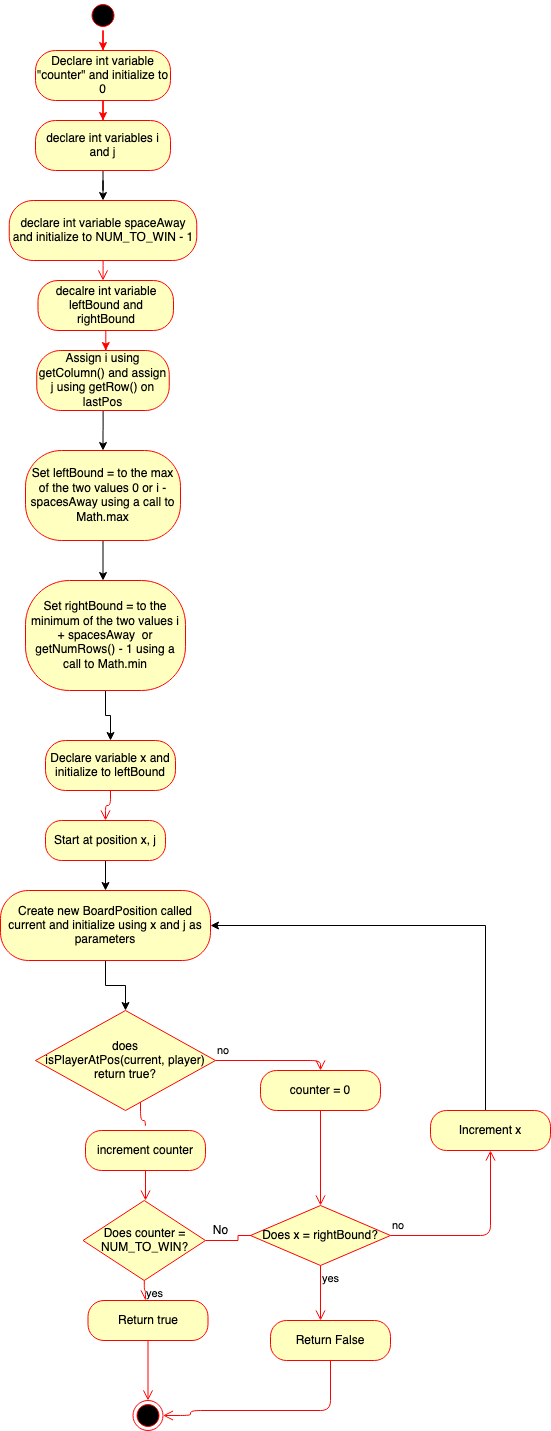

The diagram above was exported from draw.io. Its source (the exported page's mxGraphModel, read from the mxfile embedded in the PNG):
<mxGraphModel dx="907" dy="1013" grid="1" gridSize="10" guides="1" tooltips="1" connect="1" arrows="1" fold="1" page="1" pageScale="1" pageWidth="1100" pageHeight="1700" math="0" shadow="0">
  <root>
    <mxCell id="_jrgVlRXMivkTepo1Jeq-0" />
    <mxCell id="_jrgVlRXMivkTepo1Jeq-1" parent="_jrgVlRXMivkTepo1Jeq-0" />
    <mxCell id="9zd-nGMeVFntjWFUfr5h-0" style="edgeStyle=orthogonalEdgeStyle;rounded=0;orthogonalLoop=1;jettySize=auto;html=1;entryX=0.5;entryY=0;entryDx=0;entryDy=0;strokeColor=#FF0000;" parent="_jrgVlRXMivkTepo1Jeq-1" source="9zd-nGMeVFntjWFUfr5h-1" target="9zd-nGMeVFntjWFUfr5h-3" edge="1">
      <mxGeometry relative="1" as="geometry" />
    </mxCell>
    <mxCell id="9zd-nGMeVFntjWFUfr5h-1" value="" style="ellipse;html=1;shape=startState;fillColor=#000000;strokeColor=#ff0000;" parent="_jrgVlRXMivkTepo1Jeq-1" vertex="1">
      <mxGeometry x="282.5" y="20" width="30" height="30" as="geometry" />
    </mxCell>
    <mxCell id="9zd-nGMeVFntjWFUfr5h-2" value="" style="edgeStyle=orthogonalEdgeStyle;rounded=0;orthogonalLoop=1;jettySize=auto;html=1;entryX=0.5;entryY=0;entryDx=0;entryDy=0;strokeColor=#FF0000;" parent="_jrgVlRXMivkTepo1Jeq-1" source="9zd-nGMeVFntjWFUfr5h-3" target="9zd-nGMeVFntjWFUfr5h-5" edge="1">
      <mxGeometry relative="1" as="geometry" />
    </mxCell>
    <mxCell id="9zd-nGMeVFntjWFUfr5h-3" value="Declare int variable &quot;counter&quot; and initialize to 0" style="rounded=1;whiteSpace=wrap;html=1;arcSize=40;fontColor=#000000;fillColor=#ffffc0;strokeColor=#ff0000;" parent="_jrgVlRXMivkTepo1Jeq-1" vertex="1">
      <mxGeometry x="230" y="70" width="135" height="50" as="geometry" />
    </mxCell>
    <mxCell id="9zd-nGMeVFntjWFUfr5h-14" style="edgeStyle=orthogonalEdgeStyle;rounded=0;orthogonalLoop=1;jettySize=auto;html=1;entryX=0.5;entryY=0;entryDx=0;entryDy=0;" parent="_jrgVlRXMivkTepo1Jeq-1" source="9zd-nGMeVFntjWFUfr5h-5" target="9zd-nGMeVFntjWFUfr5h-11" edge="1">
      <mxGeometry relative="1" as="geometry" />
    </mxCell>
    <mxCell id="9zd-nGMeVFntjWFUfr5h-5" value="declare int variables i and j" style="rounded=1;whiteSpace=wrap;html=1;arcSize=40;fontColor=#000000;fillColor=#ffffc0;strokeColor=#ff0000;" parent="_jrgVlRXMivkTepo1Jeq-1" vertex="1">
      <mxGeometry x="230" y="140" width="135" height="50" as="geometry" />
    </mxCell>
    <mxCell id="9zd-nGMeVFntjWFUfr5h-6" style="edgeStyle=orthogonalEdgeStyle;rounded=0;orthogonalLoop=1;jettySize=auto;html=1;strokeColor=#FF0000;" parent="_jrgVlRXMivkTepo1Jeq-1" source="9zd-nGMeVFntjWFUfr5h-7" edge="1">
      <mxGeometry relative="1" as="geometry">
        <mxPoint x="300.25" y="370" as="targetPoint" />
      </mxGeometry>
    </mxCell>
    <mxCell id="9zd-nGMeVFntjWFUfr5h-7" value="decalre int variable leftBound and rightBound" style="rounded=1;whiteSpace=wrap;html=1;arcSize=40;fontColor=#000000;fillColor=#ffffc0;strokeColor=#ff0000;" parent="_jrgVlRXMivkTepo1Jeq-1" vertex="1">
      <mxGeometry x="232.5" y="300" width="135.5" height="50" as="geometry" />
    </mxCell>
    <mxCell id="9zd-nGMeVFntjWFUfr5h-9" style="edgeStyle=orthogonalEdgeStyle;rounded=0;orthogonalLoop=1;jettySize=auto;html=1;" parent="_jrgVlRXMivkTepo1Jeq-1" source="9zd-nGMeVFntjWFUfr5h-8" target="9zd-nGMeVFntjWFUfr5h-10" edge="1">
      <mxGeometry relative="1" as="geometry">
        <mxPoint x="297.5" y="490" as="targetPoint" />
      </mxGeometry>
    </mxCell>
    <mxCell id="9zd-nGMeVFntjWFUfr5h-8" value="Assign i using getColumn() and assign j using getRow() on lastPos" style="rounded=1;whiteSpace=wrap;html=1;arcSize=40;fontColor=#000000;fillColor=#ffffc0;strokeColor=#ff0000;" parent="_jrgVlRXMivkTepo1Jeq-1" vertex="1">
      <mxGeometry x="231.25" y="370" width="132.5" height="60" as="geometry" />
    </mxCell>
    <mxCell id="9zd-nGMeVFntjWFUfr5h-15" style="edgeStyle=orthogonalEdgeStyle;rounded=0;orthogonalLoop=1;jettySize=auto;html=1;" parent="_jrgVlRXMivkTepo1Jeq-1" source="9zd-nGMeVFntjWFUfr5h-10" edge="1">
      <mxGeometry relative="1" as="geometry">
        <mxPoint x="297.5" y="600" as="targetPoint" />
      </mxGeometry>
    </mxCell>
    <mxCell id="9zd-nGMeVFntjWFUfr5h-10" value="Set leftBound = to the max of the two values 0 or i - spacesAway using a call to Math.max" style="rounded=1;whiteSpace=wrap;html=1;arcSize=40;fontColor=#000000;fillColor=#ffffc0;strokeColor=#ff0000;" parent="_jrgVlRXMivkTepo1Jeq-1" vertex="1">
      <mxGeometry x="220" y="470" width="155" height="90" as="geometry" />
    </mxCell>
    <mxCell id="9zd-nGMeVFntjWFUfr5h-11" value="declare int variable spaceAway and initialize to NUM_TO_WIN - 1" style="rounded=1;whiteSpace=wrap;html=1;arcSize=40;fontColor=#000000;fillColor=#ffffc0;strokeColor=#ff0000;" parent="_jrgVlRXMivkTepo1Jeq-1" vertex="1">
      <mxGeometry x="203.75" y="220" width="187.5" height="60" as="geometry" />
    </mxCell>
    <mxCell id="9zd-nGMeVFntjWFUfr5h-12" value="" style="edgeStyle=orthogonalEdgeStyle;html=1;verticalAlign=bottom;endArrow=open;endSize=8;strokeColor=#ff0000;" parent="_jrgVlRXMivkTepo1Jeq-1" source="9zd-nGMeVFntjWFUfr5h-11" edge="1">
      <mxGeometry relative="1" as="geometry">
        <mxPoint x="297.5" y="300" as="targetPoint" />
      </mxGeometry>
    </mxCell>
    <mxCell id="buqTZVTQRUMlXhWT9yDI-25" style="edgeStyle=orthogonalEdgeStyle;rounded=0;orthogonalLoop=1;jettySize=auto;html=1;entryX=0.5;entryY=0;entryDx=0;entryDy=0;" parent="_jrgVlRXMivkTepo1Jeq-1" source="9zd-nGMeVFntjWFUfr5h-16" target="buqTZVTQRUMlXhWT9yDI-9" edge="1">
      <mxGeometry relative="1" as="geometry" />
    </mxCell>
    <mxCell id="9zd-nGMeVFntjWFUfr5h-16" value="Set rightBound = to the minimum of the two values i + spacesAway&amp;nbsp; or getNumRows() - 1 using a call to Math.min" style="rounded=1;whiteSpace=wrap;html=1;arcSize=40;fontColor=#000000;fillColor=#ffffc0;strokeColor=#ff0000;" parent="_jrgVlRXMivkTepo1Jeq-1" vertex="1">
      <mxGeometry x="220" y="600" width="160" height="110" as="geometry" />
    </mxCell>
    <mxCell id="buqTZVTQRUMlXhWT9yDI-0" value="&lt;div&gt;does &lt;br&gt;&lt;/div&gt;&lt;div&gt;isPlayerAtPos(current, player) return true?&lt;/div&gt;" style="rhombus;whiteSpace=wrap;html=1;fillColor=#ffffc0;strokeColor=#ff0000;" parent="_jrgVlRXMivkTepo1Jeq-1" vertex="1">
      <mxGeometry x="230" y="1030" width="180" height="100" as="geometry" />
    </mxCell>
    <mxCell id="buqTZVTQRUMlXhWT9yDI-1" value="no" style="edgeStyle=orthogonalEdgeStyle;html=1;align=left;verticalAlign=bottom;endArrow=open;endSize=8;strokeColor=#ff0000;entryX=0.5;entryY=0;entryDx=0;entryDy=0;" parent="_jrgVlRXMivkTepo1Jeq-1" source="buqTZVTQRUMlXhWT9yDI-0" target="buqTZVTQRUMlXhWT9yDI-3" edge="1">
      <mxGeometry x="-1" relative="1" as="geometry">
        <mxPoint x="535" y="1070" as="targetPoint" />
      </mxGeometry>
    </mxCell>
    <mxCell id="buqTZVTQRUMlXhWT9yDI-2" value="yes" style="edgeStyle=orthogonalEdgeStyle;html=1;align=left;verticalAlign=top;endArrow=open;endSize=8;strokeColor=#ff0000;" parent="_jrgVlRXMivkTepo1Jeq-1" source="buqTZVTQRUMlXhWT9yDI-0" edge="1">
      <mxGeometry x="-0.6" y="-18" relative="1" as="geometry">
        <mxPoint x="340" y="1160" as="targetPoint" />
        <Array as="points">
          <mxPoint x="340" y="1130" />
          <mxPoint x="335" y="1130" />
          <mxPoint x="335" y="1140" />
          <mxPoint x="340" y="1140" />
        </Array>
        <mxPoint x="15" y="8" as="offset" />
      </mxGeometry>
    </mxCell>
    <mxCell id="buqTZVTQRUMlXhWT9yDI-3" value="counter = 0" style="rounded=1;whiteSpace=wrap;html=1;arcSize=40;fontColor=#000000;fillColor=#ffffc0;strokeColor=#ff0000;" parent="_jrgVlRXMivkTepo1Jeq-1" vertex="1">
      <mxGeometry x="455" y="1090" width="120" height="40" as="geometry" />
    </mxCell>
    <mxCell id="buqTZVTQRUMlXhWT9yDI-4" value="" style="edgeStyle=orthogonalEdgeStyle;html=1;verticalAlign=bottom;endArrow=open;endSize=8;strokeColor=#ff0000;entryX=0.5;entryY=0;entryDx=0;entryDy=0;" parent="_jrgVlRXMivkTepo1Jeq-1" source="buqTZVTQRUMlXhWT9yDI-3" target="buqTZVTQRUMlXhWT9yDI-17" edge="1">
      <mxGeometry relative="1" as="geometry">
        <mxPoint x="525" y="1220" as="targetPoint" />
        <Array as="points" />
      </mxGeometry>
    </mxCell>
    <mxCell id="buqTZVTQRUMlXhWT9yDI-5" value="increment counter" style="rounded=1;whiteSpace=wrap;html=1;arcSize=40;fontColor=#000000;fillColor=#ffffc0;strokeColor=#ff0000;" parent="_jrgVlRXMivkTepo1Jeq-1" vertex="1">
      <mxGeometry x="280" y="1150" width="120" height="40" as="geometry" />
    </mxCell>
    <mxCell id="buqTZVTQRUMlXhWT9yDI-6" value="" style="edgeStyle=orthogonalEdgeStyle;html=1;verticalAlign=bottom;endArrow=open;endSize=8;strokeColor=#ff0000;" parent="_jrgVlRXMivkTepo1Jeq-1" source="buqTZVTQRUMlXhWT9yDI-5" edge="1">
      <mxGeometry relative="1" as="geometry">
        <mxPoint x="340" y="1220" as="targetPoint" />
      </mxGeometry>
    </mxCell>
    <mxCell id="078JhmYnUYI3qxVaRTFt-0" style="edgeStyle=orthogonalEdgeStyle;rounded=0;orthogonalLoop=1;jettySize=auto;html=1;" edge="1" parent="_jrgVlRXMivkTepo1Jeq-1" source="buqTZVTQRUMlXhWT9yDI-8" target="078JhmYnUYI3qxVaRTFt-1">
      <mxGeometry relative="1" as="geometry">
        <mxPoint x="300" y="950" as="targetPoint" />
      </mxGeometry>
    </mxCell>
    <mxCell id="buqTZVTQRUMlXhWT9yDI-8" value="Start at position x, j " style="rounded=1;whiteSpace=wrap;html=1;arcSize=40;fontColor=#000000;fillColor=#ffffc0;strokeColor=#ff0000;" parent="_jrgVlRXMivkTepo1Jeq-1" vertex="1">
      <mxGeometry x="240" y="840" width="120" height="40" as="geometry" />
    </mxCell>
    <mxCell id="buqTZVTQRUMlXhWT9yDI-9" value="Declare variable x and initialize to leftBound" style="rounded=1;whiteSpace=wrap;html=1;arcSize=40;fontColor=#000000;fillColor=#ffffc0;strokeColor=#ff0000;" parent="_jrgVlRXMivkTepo1Jeq-1" vertex="1">
      <mxGeometry x="240" y="760" width="130" height="50" as="geometry" />
    </mxCell>
    <mxCell id="buqTZVTQRUMlXhWT9yDI-10" value="" style="edgeStyle=orthogonalEdgeStyle;html=1;verticalAlign=bottom;endArrow=open;endSize=8;strokeColor=#ff0000;" parent="_jrgVlRXMivkTepo1Jeq-1" source="buqTZVTQRUMlXhWT9yDI-9" edge="1">
      <mxGeometry relative="1" as="geometry">
        <mxPoint x="300" y="840" as="targetPoint" />
      </mxGeometry>
    </mxCell>
    <mxCell id="buqTZVTQRUMlXhWT9yDI-11" style="edgeStyle=orthogonalEdgeStyle;rounded=0;orthogonalLoop=1;jettySize=auto;html=1;strokeColor=#FF0000;" parent="_jrgVlRXMivkTepo1Jeq-1" source="buqTZVTQRUMlXhWT9yDI-12" edge="1">
      <mxGeometry relative="1" as="geometry">
        <mxPoint x="465" y="1255" as="targetPoint" />
      </mxGeometry>
    </mxCell>
    <mxCell id="buqTZVTQRUMlXhWT9yDI-12" value="Does counter = NUM_TO_WIN?" style="rhombus;whiteSpace=wrap;html=1;fillColor=#ffffc0;strokeColor=#ff0000;" parent="_jrgVlRXMivkTepo1Jeq-1" vertex="1">
      <mxGeometry x="277.5" y="1220" width="122.5" height="80" as="geometry" />
    </mxCell>
    <mxCell id="buqTZVTQRUMlXhWT9yDI-13" value="yes" style="edgeStyle=orthogonalEdgeStyle;html=1;align=left;verticalAlign=top;endArrow=open;endSize=8;strokeColor=#ff0000;" parent="_jrgVlRXMivkTepo1Jeq-1" source="buqTZVTQRUMlXhWT9yDI-12" edge="1">
      <mxGeometry x="-1" relative="1" as="geometry">
        <mxPoint x="340" y="1320" as="targetPoint" />
      </mxGeometry>
    </mxCell>
    <mxCell id="buqTZVTQRUMlXhWT9yDI-14" value="Return true" style="rounded=1;whiteSpace=wrap;html=1;arcSize=40;fontColor=#000000;fillColor=#ffffc0;strokeColor=#ff0000;" parent="_jrgVlRXMivkTepo1Jeq-1" vertex="1">
      <mxGeometry x="282.5" y="1320" width="120" height="40" as="geometry" />
    </mxCell>
    <mxCell id="buqTZVTQRUMlXhWT9yDI-15" value="" style="edgeStyle=orthogonalEdgeStyle;html=1;verticalAlign=bottom;endArrow=open;endSize=8;strokeColor=#ff0000;" parent="_jrgVlRXMivkTepo1Jeq-1" source="buqTZVTQRUMlXhWT9yDI-14" edge="1">
      <mxGeometry relative="1" as="geometry">
        <mxPoint x="342.5" y="1420" as="targetPoint" />
      </mxGeometry>
    </mxCell>
    <mxCell id="buqTZVTQRUMlXhWT9yDI-16" value="" style="ellipse;html=1;shape=endState;fillColor=#000000;strokeColor=#ff0000;" parent="_jrgVlRXMivkTepo1Jeq-1" vertex="1">
      <mxGeometry x="327.5" y="1420" width="30" height="30" as="geometry" />
    </mxCell>
    <mxCell id="buqTZVTQRUMlXhWT9yDI-17" value="Does x = rightBound?" style="rhombus;whiteSpace=wrap;html=1;fillColor=#ffffc0;strokeColor=#ff0000;" parent="_jrgVlRXMivkTepo1Jeq-1" vertex="1">
      <mxGeometry x="445" y="1225" width="140" height="60" as="geometry" />
    </mxCell>
    <mxCell id="buqTZVTQRUMlXhWT9yDI-18" value="no" style="edgeStyle=orthogonalEdgeStyle;html=1;align=left;verticalAlign=bottom;endArrow=open;endSize=8;strokeColor=#ff0000;" parent="_jrgVlRXMivkTepo1Jeq-1" source="buqTZVTQRUMlXhWT9yDI-17" target="buqTZVTQRUMlXhWT9yDI-22" edge="1">
      <mxGeometry x="-1" relative="1" as="geometry">
        <mxPoint x="685" y="1150" as="targetPoint" />
      </mxGeometry>
    </mxCell>
    <mxCell id="buqTZVTQRUMlXhWT9yDI-19" value="yes" style="edgeStyle=orthogonalEdgeStyle;html=1;align=left;verticalAlign=top;endArrow=open;endSize=8;strokeColor=#ff0000;" parent="_jrgVlRXMivkTepo1Jeq-1" source="buqTZVTQRUMlXhWT9yDI-17" edge="1">
      <mxGeometry x="-1" relative="1" as="geometry">
        <mxPoint x="515" y="1340" as="targetPoint" />
      </mxGeometry>
    </mxCell>
    <mxCell id="buqTZVTQRUMlXhWT9yDI-20" value="No" style="text;html=1;align=center;verticalAlign=middle;resizable=0;points=[];autosize=1;" parent="_jrgVlRXMivkTepo1Jeq-1" vertex="1">
      <mxGeometry x="400" y="1240" width="30" height="20" as="geometry" />
    </mxCell>
    <mxCell id="078JhmYnUYI3qxVaRTFt-3" style="edgeStyle=orthogonalEdgeStyle;rounded=0;orthogonalLoop=1;jettySize=auto;html=1;entryX=1;entryY=0.5;entryDx=0;entryDy=0;" edge="1" parent="_jrgVlRXMivkTepo1Jeq-1" source="buqTZVTQRUMlXhWT9yDI-22" target="078JhmYnUYI3qxVaRTFt-1">
      <mxGeometry relative="1" as="geometry">
        <mxPoint x="685" y="950" as="targetPoint" />
        <Array as="points">
          <mxPoint x="680" y="945" />
        </Array>
      </mxGeometry>
    </mxCell>
    <mxCell id="buqTZVTQRUMlXhWT9yDI-22" value="Increment x" style="rounded=1;whiteSpace=wrap;html=1;arcSize=40;fontColor=#000000;fillColor=#ffffc0;strokeColor=#ff0000;" parent="_jrgVlRXMivkTepo1Jeq-1" vertex="1">
      <mxGeometry x="625" y="1130" width="120" height="40" as="geometry" />
    </mxCell>
    <mxCell id="buqTZVTQRUMlXhWT9yDI-23" value="Return False" style="rounded=1;whiteSpace=wrap;html=1;arcSize=40;fontColor=#000000;fillColor=#ffffc0;strokeColor=#ff0000;" parent="_jrgVlRXMivkTepo1Jeq-1" vertex="1">
      <mxGeometry x="465" y="1340" width="120" height="40" as="geometry" />
    </mxCell>
    <mxCell id="buqTZVTQRUMlXhWT9yDI-24" value="" style="edgeStyle=orthogonalEdgeStyle;html=1;verticalAlign=bottom;endArrow=open;endSize=8;strokeColor=#ff0000;entryX=1;entryY=0.5;entryDx=0;entryDy=0;" parent="_jrgVlRXMivkTepo1Jeq-1" source="buqTZVTQRUMlXhWT9yDI-23" target="buqTZVTQRUMlXhWT9yDI-16" edge="1">
      <mxGeometry relative="1" as="geometry">
        <mxPoint x="385" y="1460" as="targetPoint" />
        <Array as="points">
          <mxPoint x="525" y="1430" />
          <mxPoint x="385" y="1430" />
          <mxPoint x="385" y="1435" />
        </Array>
      </mxGeometry>
    </mxCell>
    <mxCell id="078JhmYnUYI3qxVaRTFt-2" style="edgeStyle=orthogonalEdgeStyle;rounded=0;orthogonalLoop=1;jettySize=auto;html=1;entryX=0.5;entryY=0;entryDx=0;entryDy=0;" edge="1" parent="_jrgVlRXMivkTepo1Jeq-1" source="078JhmYnUYI3qxVaRTFt-1" target="buqTZVTQRUMlXhWT9yDI-0">
      <mxGeometry relative="1" as="geometry" />
    </mxCell>
    <mxCell id="078JhmYnUYI3qxVaRTFt-1" value="Create new BoardPosition called current and initialize using x and j as parameters" style="rounded=1;whiteSpace=wrap;html=1;arcSize=40;fontColor=#000000;fillColor=#ffffc0;strokeColor=#ff0000;" vertex="1" parent="_jrgVlRXMivkTepo1Jeq-1">
      <mxGeometry x="195" y="910" width="210" height="70" as="geometry" />
    </mxCell>
  </root>
</mxGraphModel>